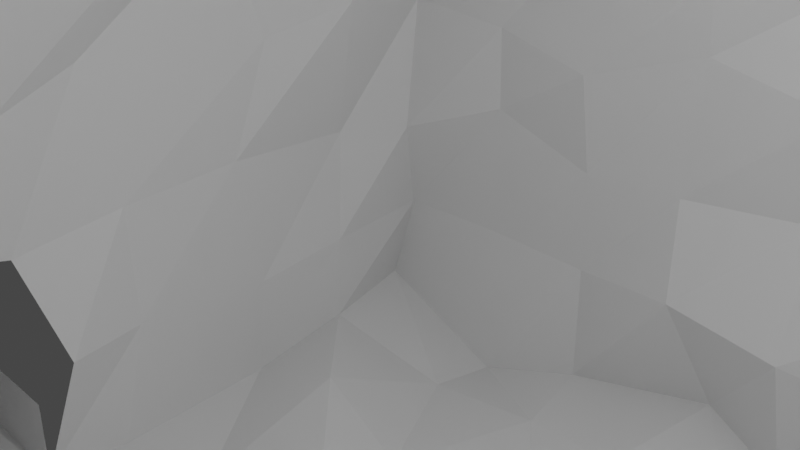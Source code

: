 # Source: NightmareRoom1.blend  (saved by Blender 3.2.14; exported with 4.5.12 LTS)
import bpy
from mathutils import Matrix  # noqa: F401  (used for matrix-valued properties, if any)

bpy.ops.wm.read_factory_settings(use_empty=True)
scene = bpy.context.scene
scene.name = 'Scene'

# ---- collections
col_collection = bpy.data.collections.new('Collection'); scene.collection.children.link(col_collection)

# ---- materials (node trees are filled in below, after node groups)
mat_material = bpy.data.materials.new('Material')
mat_material.alpha_threshold = 0.0
mat_material.use_transparent_shadow = False
mat_material.line_color = (0.0, 0.0, 0.0, 1.0)

# ---- material node trees
mat_material.use_nodes = True; mat_material.node_tree.nodes.clear()
_N = mat_material.node_tree.nodes; _L = mat_material.node_tree.links
n0 = _N.new('ShaderNodeOutputMaterial'); n0.name = 'Material Output'; n0.location = (300, 300)
n1 = _N.new('ShaderNodeBsdfPrincipled'); n1.name = 'Principled BSDF'; n1.location = (10, 300)
n1.distribution = 'GGX'
n1.subsurface_method = 'RANDOM_WALK_SKIN'
n1.inputs[2].default_value = 0.4
n1.inputs[3].default_value = 1.45
n1.inputs[27].default_value = (0.0, 0.0, 0.0, 1.0)
n1.inputs[28].default_value = 1.0
_L.new(n1.outputs[0], n0.inputs[0])
n0.is_active_output = True

# ---- world
world_world = bpy.data.worlds.new('World'); scene.world = world_world
world_world.use_nodes = True; world_world.node_tree.nodes.clear()
_N = world_world.node_tree.nodes; _L = world_world.node_tree.links
n0 = _N.new('ShaderNodeOutputWorld'); n0.name = 'World Output'; n0.location = (300, 300)
n1 = _N.new('ShaderNodeBackground'); n1.name = 'Background'; n1.location = (10, 300)
n1.inputs[0].default_value = (0.05088, 0.05088, 0.05088, 1.0)
_L.new(n1.outputs[0], n0.inputs[0])
n0.is_active_output = True
world_world.color = (0.05088, 0.05088, 0.05088)
world_world.use_sun_shadow = False
world_world.sun_shadow_jitter_overblur = 0.0

# ---- cameras
cam_camera = bpy.data.cameras.new('Camera')
cam_camera.clip_end = 100.0
cam_camera.ortho_scale = 7.314

# ---- lights
light_light = bpy.data.lights.new('Light', 'POINT')
light_light.transmission_factor = 0.0
light_light.energy = 1000.0
light_light.shadow_soft_size = 0.1
light_light.shadow_maximum_resolution = 0.006
light_light.use_absolute_resolution = True

# ---- meshes
me_cube = bpy.data.meshes.new('Cube')
me_cube.from_pydata([(10.12, 10.08, 11.09), (10.19, 9.162, -8.865), (10.47, -10.48, 10.82), (9.551, -9.411, -9.08), (-10.51, 10.4, 10.65), (-10.5, 9.742, -8.464), (-10.38, -9.892, 10.4), (-10.08, -9.931, -8.99), (-9.848, 7.334, -8.478), (-10.01, 5.146, -9.073), (-9.775, 1.612, -9.118), (-9.935, -0.02554, -9.107), (-10.01, -2.488, -9.018), (-9.89, -5.108, -8.991), (-10.15, -7.15, -9.203), (10.06, 7.027, 10.4), (10.04, 4.419, 10.6), (10.36, 2.333, 11.12), (9.571, 0.182, 11.19), (9.596, -2.945, 11.09), (10.29, -4.659, 11.12), (9.362, -7.278, 10.32), (-10.09, -7.393, 11.29), (-9.769, -5.067, 10.68), (-9.352, -3.226, 11.15), (-10.05, -0.07009, 11.12), (-9.974, 2.494, 11.06), (-10.56, 4.731, 11.48), (-10.09, 7.449, 11.26), (10.38, -7.696, -9.109), (9.996, -5.024, -8.985), (9.634, -2.955, -9.088), (10.36, 0.1244, -9.644), (10.51, 2.988, -8.685), (9.939, 4.853, -9.258), (10.11, 7.805, -8.833), (7.556, 9.901, -9.105), (4.495, 9.911, -9.201), (2.455, 9.648, -9.248), (-0.001335, 10.0, -9.0), (-1.944, 10.58, -8.507), (-4.992, 9.988, -9.0), (-7.193, 9.618, -9.697), (8.132, -9.544, 11.12), (5.604, -10.39, 11.41), (2.818, -10.08, 11.39), (-0.4915, -9.72, 10.97), (-2.862, -10.22, 11.49), (-4.994, -9.99, 11.22), (-6.866, -10.06, 11.28), (-7.156, -10.51, -8.799), (-5.114, -9.798, -8.359), (-2.117, -10.44, -9.545), (0.5909, -10.07, -9.096), (2.517, -9.134, -9.062), (4.948, -10.61, -8.42), (7.528, -10.13, -9.006), (-7.963, 10.17, 11.07), (-5.03, 10.01, 10.99), (-2.65, 9.706, 10.52), (-0.01677, 9.502, 10.69), (3.086, 10.3, 11.7), (5.525, 10.01, 10.87), (7.82, 10.04, 10.36), (8.165, 7.192, -8.804), (4.578, 7.836, -9.094), (2.546, 7.676, -9.076), (0.3145, 8.0, -9.157), (-2.351, 7.835, -8.721), (-4.549, 8.058, -9.033), (-7.114, 7.882, -9.326), (7.515, 4.469, -9.691), (5.333, 5.178, -8.957), (2.59, 4.646, -8.906), (-0.3038, 4.897, -8.727), (-2.556, 5.726, -9.016), (-5.497, 5.027, -9.01), (-7.8, 5.354, -8.288), (7.088, 2.161, -8.886), (5.085, 2.892, -8.818), (2.659, 1.812, -9.296), (0.04956, 2.478, -8.928), (-1.642, 2.884, -8.771), (-4.903, 2.549, -8.97), (-7.86, 2.195, -9.296), (6.674, -0.4161, -8.866), (5.026, 0.3016, -9.352), (3.15, -0.7492, -8.886), (0.1104, -0.2298, -8.868), (-2.134, 0.3111, -8.909), (-5.12, -0.08149, -8.937), (-7.283, 0.8472, -9.122), (7.534, -2.334, -8.932), (4.78, -2.49, -9.146), (2.523, -2.235, -9.029), (-0.0004191, -2.783, -8.911), (-2.459, -3.183, -9.104), (-5.244, -2.799, -9.1), (-7.68, -2.766, -8.574), (7.586, -4.838, -9.912), (4.757, -5.487, -8.658), (3.026, -5.403, -8.606), (-0.1717, -5.12, -8.94), (-1.959, -4.742, -9.168), (-5.241, -4.975, -9.07), (-7.468, -4.544, -9.212), (7.31, -7.854, -8.473), (4.971, -7.514, -8.971), (2.442, -7.491, -9.174), (-0.3236, -7.769, -9.374), (-1.93, -7.659, -9.249), (-4.331, -7.192, -8.792), (-7.611, -7.486, -8.933), (-7.789, 7.147, 10.45), (-4.923, 7.145, 11.16), (-2.381, 6.886, 10.67), (0.1047, 7.559, 10.94), (2.376, 7.385, 10.87), (4.45, 7.251, 11.06), (7.548, 7.456, 10.89), (-7.562, 5.139, 11.02), (-5.121, 4.758, 10.8), (-2.494, 4.985, 10.96), (-0.04954, 5.032, 11.03), (2.923, 5.008, 11.78), (5.168, 4.991, 11.31), (7.607, 5.018, 11.34), (-7.728, 2.593, 11.24), (-4.446, 2.922, 11.1), (-2.562, 2.358, 10.91), (0.7999, 1.926, 11.03), (2.11, 2.756, 10.98), (5.295, 2.884, 10.42), (6.898, 2.384, 10.66), (-7.54, 0.02561, 10.95), (-4.92, 0.008169, 11.02), (-2.374, 0.2007, 11.04), (0.08483, 0.1124, 10.78), (2.44, 0.01232, 10.94), (4.327, -0.2582, 10.97), (7.425, 0.2601, 10.58), (-7.26, -2.359, 10.9), (-4.938, -2.45, 10.94), (-2.44, -2.614, 11.12), (-0.9079, -2.334, 11.07), (2.578, -3.197, 11.01), (4.532, -3.362, 10.93), (7.512, -3.13, 11.63), (-7.378, -5.385, 10.41), (-5.244, -4.718, 10.97), (-1.788, -4.73, 11.15), (-0.06707, -5.1, 11.01), (2.535, -5.053, 11.0), (5.014, -5.01, 10.84), (7.666, -5.036, 10.86), (-8.132, -7.89, 11.34), (-4.938, -6.933, 11.37), (-2.405, -7.689, 10.94), (0.1138, -7.389, 11.04), (2.472, -7.503, 10.57), (5.419, -7.413, 11.17), (7.424, -7.102, 11.0), (9.341, 10.7, 8.229), (9.608, 9.656, 5.204), (10.75, 9.864, 3.272), (10.04, 9.823, 0.9743), (10.01, 10.12, -1.492), (10.21, 10.47, -3.658), (9.904, 10.22, -6.074), (-10.15, -9.844, -6.787), (-9.456, -10.04, -3.297), (-9.93, -10.03, -1.575), (-10.04, -9.485, 1.589), (-10.07, -9.897, 3.51), (-10.37, -9.94, 5.9), (-10.37, -9.99, 9.129), (9.942, -9.816, 8.932), (9.747, -9.769, 6.288), (9.632, -10.59, 3.279), (10.28, -10.77, 1.285), (9.144, -9.877, -1.83), (10.53, -10.19, -4.085), (9.968, -9.918, -6.513), (-10.65, 9.854, 8.296), (-9.91, 9.957, 6.054), (-9.937, 10.01, 3.624), (-9.743, 10.19, 0.759), (-10.03, 10.01, -1.507), (-9.775, 9.446, -4.33), (-10.09, 9.993, -6.471), (9.758, 7.231, 8.156), (10.07, 7.442, 5.938), (10.18, 7.293, 2.552), (9.926, 7.465, 0.9114), (9.914, 7.475, -1.405), (9.625, 7.673, -4.162), (9.864, 6.75, -5.905), (10.32, 5.283, 9.229), (9.669, 5.311, 5.899), (9.877, 4.879, 3.315), (9.385, 4.931, 0.9862), (9.374, 5.315, -1.846), (10.07, 4.948, -4.057), (10.09, 4.556, -6.136), (10.62, 2.236, 8.278), (10.09, 2.341, 6.092), (9.829, 2.774, 3.381), (10.53, 2.552, 1.058), (9.996, 2.955, -1.5), (9.662, 2.221, -4.262), (9.85, 2.429, -6.254), (10.18, 0.2311, 8.491), (10.2, -0.3895, 5.527), (10.28, 0.423, 3.403), (9.862, -0.7026, 0.9741), (9.377, 0.108, -0.9236), (10.26, 0.4369, -4.76), (10.48, -0.3045, -6.137), (9.822, -2.258, 8.806), (9.448, -2.458, 5.622), (9.853, -2.37, 3.464), (10.09, -3.344, 0.8089), (10.46, -2.806, -1.641), (10.49, -3.091, -4.368), (10.44, -1.797, -5.991), (9.932, -4.832, 8.507), (9.226, -5.43, 6.428), (10.11, -4.601, 3.43), (10.61, -4.976, 1.731), (10.05, -5.053, -1.533), (9.178, -4.553, -3.722), (10.81, -5.025, -6.822), (10.03, -7.559, 8.466), (9.978, -7.481, 6.018), (9.951, -7.412, 3.292), (9.305, -7.987, 1.483), (9.455, -7.765, -1.36), (9.74, -7.306, -3.923), (9.841, -7.363, -7.204), (-9.439, -7.722, 8.621), (-9.738, -8.046, 6.506), (-9.757, -8.015, 3.265), (-10.03, -7.518, 0.9733), (-10.18, -7.504, -1.522), (-10.2, -7.031, -4.034), (-10.13, -7.436, -6.417), (-9.89, -5.398, 8.899), (-10.06, -5.031, 6.106), (-9.932, -4.586, 3.642), (-9.969, -4.979, 0.9865), (-10.38, -5.076, -1.355), (-9.959, -4.968, -3.957), (-9.886, -4.848, -6.254), (-9.881, -2.482, 8.613), (-10.84, -3.007, 6.121), (-9.803, -2.56, 3.274), (-10.06, -2.515, 0.9263), (-10.25, -2.3, -1.72), (-10.07, -2.52, -3.82), (-9.698, -3.097, -6.734), (-9.561, 0.1022, 8.797), (-10.75, 0.2162, 6.525), (-9.429, 0.227, 2.809), (-9.373, -0.4707, 0.5668), (-10.08, -0.04575, -1.865), (-10.28, 0.07363, -4.529), (-9.523, 0.6122, -6.608), (-10.01, 2.387, 8.671), (-9.872, 2.69, 5.895), (-9.704, 3.131, 4.162), (-9.682, 3.048, 0.7615), (-10.31, 1.827, -1.22), (-10.09, 2.309, -4.134), (-9.828, 2.256, -6.583), (-9.457, 5.506, 8.942), (-9.935, 5.018, 6.214), (-10.49, 5.341, 3.524), (-10.18, 4.982, 1.068), (-10.02, 5.78, -1.549), (-10.09, 4.923, -3.968), (-10.01, 5.349, -6.905), (-10.0, 7.528, 8.493), (-9.829, 7.526, 5.417), (-10.01, 7.374, 3.742), (-9.557, 7.429, 0.7528), (-9.527, 7.648, -1.055), (-10.3, 7.905, -4.182), (-9.914, 7.482, -6.575), (-7.871, 9.28, 8.687), (-7.499, 10.0, 6.014), (-7.5, 9.961, 3.495), (-6.771, 10.18, 1.184), (-7.571, 10.06, -1.66), (-7.457, 9.989, -3.416), (-7.596, 10.06, -6.397), (-4.964, 9.975, 8.457), (-5.03, 10.69, 5.925), (-5.017, 9.818, 3.439), (-5.024, 10.25, 1.242), (-5.049, 9.61, -1.977), (-5.061, 9.994, -4.161), (-5.097, 10.12, -6.448), (-2.033, 9.913, 8.528), (-2.16, 9.268, 5.632), (-2.588, 9.789, 3.275), (-2.507, 9.621, 0.3792), (-2.614, 9.986, -1.126), (-2.9, 10.05, -3.998), (-2.573, 9.469, -5.941), (-0.7907, 10.17, 8.533), (-0.3202, 10.09, 6.206), (0.6336, 9.739, 2.982), (0.1926, 10.39, 0.8724), (-0.1131, 9.947, -1.578), (-0.288, 10.3, -3.739), (-0.1176, 9.297, -6.116), (1.937, 10.44, 7.938), (2.533, 10.06, 5.922), (2.835, 9.343, 2.926), (3.06, 9.593, 0.395), (2.53, 10.05, -1.7), (2.632, 9.875, -3.927), (2.492, 9.934, -6.551), (5.236, 9.247, 8.784), (4.967, 10.0, 6.018), (5.031, 9.288, 3.915), (4.837, 10.14, 0.8924), (5.134, 9.379, -1.274), (5.248, 10.15, -3.852), (4.831, 9.94, -6.546), (7.01, 10.17, 8.692), (8.045, 9.898, 5.843), (7.889, 10.06, 3.935), (7.509, 10.03, 1.019), (7.302, 9.722, -1.605), (8.218, 9.94, -4.495), (7.281, 10.21, -7.24), (6.65, -10.52, 8.44), (7.502, -9.997, 6.017), (7.535, -10.0, 3.465), (7.475, -10.19, 1.086), (7.517, -9.818, -1.794), (7.062, -10.34, -4.685), (7.268, -9.744, -6.63), (4.968, -9.975, 8.401), (4.612, -10.09, 6.654), (5.128, -9.885, 2.998), (5.089, -9.759, 0.6551), (5.326, -10.29, -1.651), (4.626, -10.2, -3.937), (5.207, -9.707, -6.603), (2.502, -9.997, 8.524), (2.403, -10.06, 6.041), (2.092, -9.459, 3.234), (2.345, -9.585, 0.9085), (2.692, -9.87, -1.2), (2.504, -9.558, -4.734), (2.346, -10.09, -6.455), (-0.1646, -10.13, 8.482), (-0.3666, -9.759, 5.177), (-0.05466, -10.49, 3.464), (0.7364, -9.654, 1.368), (0.4823, -9.825, -1.488), (-0.1175, -9.556, -4.596), (-0.4295, -9.552, -5.834), (-2.477, -9.993, 8.51), (-2.337, -10.22, 6.516), (-2.346, -10.42, 3.56), (-3.047, -10.11, 0.7343), (-2.434, -10.42, -2.156), (-2.602, -9.839, -3.842), (-2.547, -9.96, -6.551), (-5.008, -9.595, 8.928), (-5.185, -10.1, 5.916), (-5.046, -9.154, 3.904), (-5.026, -10.0, 1.082), (-5.214, -9.723, -1.527), (-5.458, -10.48, -4.443), (-5.124, -9.895, -6.51), (-7.603, -10.32, 8.541), (-6.992, -9.974, 5.428), (-7.546, -9.415, 3.864), (-7.482, -10.13, 0.9529), (-7.593, -10.1, -1.319), (-7.858, -9.589, -4.176), (-7.687, -9.674, -7.101), (-14.9, -0.02554, -9.107), (-14.97, -2.488, -9.018), (-9.935, -0.02554, -7.47), (-14.9, -0.02554, -7.47), (-14.9, -0.02554, -7.47), (-14.97, -2.488, -7.381), (-10.01, -2.488, -7.381), (-14.97, -2.488, -7.381)], [], [(155, 49, 6, 22), (379, 175, 6, 49), (281, 183, 4, 28), (106, 56, 3, 29), (232, 176, 2, 21), (330, 162, 0, 63), (162, 190, 15, 0), (190, 197, 16, 15), (197, 204, 17, 16), (204, 211, 18, 17), (211, 218, 19, 18), (218, 225, 20, 19), (225, 232, 21, 20), (36, 64, 35, 1), (64, 71, 34, 35), (71, 78, 33, 34), (78, 85, 32, 33), (85, 92, 31, 32), (92, 99, 30, 31), (99, 106, 29, 30), (175, 239, 22, 6), (239, 246, 23, 22), (246, 253, 24, 23), (253, 260, 25, 24), (260, 267, 26, 25), (267, 274, 27, 26), (274, 281, 28, 27), (57, 113, 28, 4), (113, 120, 27, 28), (120, 127, 26, 27), (127, 134, 25, 26), (134, 141, 24, 25), (141, 148, 23, 24), (148, 155, 22, 23), (20, 21, 161, 154), (154, 161, 160, 153), (153, 160, 159, 152), (152, 159, 158, 151), (151, 158, 157, 150), (150, 157, 156, 149), (149, 156, 155, 148), (19, 20, 154, 147), (147, 154, 153, 146), (146, 153, 152, 145), (145, 152, 151, 144), (144, 151, 150, 143), (143, 150, 149, 142), (142, 149, 148, 141), (18, 19, 147, 140), (140, 147, 146, 139), (139, 146, 145, 138), (138, 145, 144, 137), (137, 144, 143, 136), (136, 143, 142, 135), (135, 142, 141, 134), (17, 18, 140, 133), (133, 140, 139, 132), (132, 139, 138, 131), (131, 138, 137, 130), (130, 137, 136, 129), (129, 136, 135, 128), (128, 135, 134, 127), (16, 17, 133, 126), (126, 133, 132, 125), (125, 132, 131, 124), (124, 131, 130, 123), (123, 130, 129, 122), (122, 129, 128, 121), (121, 128, 127, 120), (15, 16, 126, 119), (119, 126, 125, 118), (118, 125, 124, 117), (117, 124, 123, 116), (116, 123, 122, 115), (115, 122, 121, 114), (114, 121, 120, 113), (0, 15, 119, 63), (63, 119, 118, 62), (62, 118, 117, 61), (61, 117, 116, 60), (60, 116, 115, 59), (59, 115, 114, 58), (58, 114, 113, 57), (13, 14, 112, 105), (105, 112, 111, 104), (104, 111, 110, 103), (103, 110, 109, 102), (102, 109, 108, 101), (101, 108, 107, 100), (100, 107, 106, 99), (12, 13, 105, 98), (98, 105, 104, 97), (97, 104, 103, 96), (96, 103, 102, 95), (95, 102, 101, 94), (94, 101, 100, 93), (93, 100, 99, 92), (11, 12, 98, 91), (91, 98, 97, 90), (90, 97, 96, 89), (89, 96, 95, 88), (88, 95, 94, 87), (87, 94, 93, 86), (86, 93, 92, 85), (10, 11, 91, 84), (84, 91, 90, 83), (83, 90, 89, 82), (82, 89, 88, 81), (81, 88, 87, 80), (80, 87, 86, 79), (79, 86, 85, 78), (9, 10, 84, 77), (77, 84, 83, 76), (76, 83, 82, 75), (75, 82, 81, 74), (74, 81, 80, 73), (73, 80, 79, 72), (72, 79, 78, 71), (8, 9, 77, 70), (70, 77, 76, 69), (69, 76, 75, 68), (68, 75, 74, 67), (67, 74, 73, 66), (66, 73, 72, 65), (65, 72, 71, 64), (5, 8, 70, 42), (42, 70, 69, 41), (41, 69, 68, 40), (40, 68, 67, 39), (39, 67, 66, 38), (38, 66, 65, 37), (37, 65, 64, 36), (183, 288, 57, 4), (288, 295, 58, 57), (295, 302, 59, 58), (302, 309, 60, 59), (309, 316, 61, 60), (316, 323, 62, 61), (323, 330, 63, 62), (14, 7, 50, 112), (112, 50, 51, 111), (111, 51, 52, 110), (110, 52, 53, 109), (109, 53, 54, 108), (108, 54, 55, 107), (107, 55, 56, 106), (176, 337, 43, 2), (337, 344, 44, 43), (344, 351, 45, 44), (351, 358, 46, 45), (358, 365, 47, 46), (365, 372, 48, 47), (372, 379, 49, 48), (21, 2, 43, 161), (161, 43, 44, 160), (160, 44, 45, 159), (159, 45, 46, 158), (158, 46, 47, 157), (157, 47, 48, 156), (156, 48, 49, 155), (51, 50, 385, 378), (378, 385, 384, 377), (377, 384, 383, 376), (376, 383, 382, 375), (375, 382, 381, 374), (374, 381, 380, 373), (373, 380, 379, 372), (52, 51, 378, 371), (371, 378, 377, 370), (370, 377, 376, 369), (369, 376, 375, 368), (368, 375, 374, 367), (367, 374, 373, 366), (366, 373, 372, 365), (53, 52, 371, 364), (364, 371, 370, 363), (363, 370, 369, 362), (362, 369, 368, 361), (361, 368, 367, 360), (360, 367, 366, 359), (359, 366, 365, 358), (54, 53, 364, 357), (357, 364, 363, 356), (356, 363, 362, 355), (355, 362, 361, 354), (354, 361, 360, 353), (353, 360, 359, 352), (352, 359, 358, 351), (55, 54, 357, 350), (350, 357, 356, 349), (349, 356, 355, 348), (348, 355, 354, 347), (347, 354, 353, 346), (346, 353, 352, 345), (345, 352, 351, 344), (56, 55, 350, 343), (343, 350, 349, 342), (342, 349, 348, 341), (341, 348, 347, 340), (340, 347, 346, 339), (339, 346, 345, 338), (338, 345, 344, 337), (3, 56, 343, 182), (182, 343, 342, 181), (181, 342, 341, 180), (180, 341, 340, 179), (179, 340, 339, 178), (178, 339, 338, 177), (177, 338, 337, 176), (37, 36, 336, 329), (329, 336, 335, 328), (328, 335, 334, 327), (327, 334, 333, 326), (326, 333, 332, 325), (325, 332, 331, 324), (324, 331, 330, 323), (38, 37, 329, 322), (322, 329, 328, 321), (321, 328, 327, 320), (320, 327, 326, 319), (319, 326, 325, 318), (318, 325, 324, 317), (317, 324, 323, 316), (39, 38, 322, 315), (315, 322, 321, 314), (314, 321, 320, 313), (313, 320, 319, 312), (312, 319, 318, 311), (311, 318, 317, 310), (310, 317, 316, 309), (40, 39, 315, 308), (308, 315, 314, 307), (307, 314, 313, 306), (306, 313, 312, 305), (305, 312, 311, 304), (304, 311, 310, 303), (303, 310, 309, 302), (41, 40, 308, 301), (301, 308, 307, 300), (300, 307, 306, 299), (299, 306, 305, 298), (298, 305, 304, 297), (297, 304, 303, 296), (296, 303, 302, 295), (42, 41, 301, 294), (294, 301, 300, 293), (293, 300, 299, 292), (292, 299, 298, 291), (291, 298, 297, 290), (290, 297, 296, 289), (289, 296, 295, 288), (5, 42, 294, 189), (189, 294, 293, 188), (188, 293, 292, 187), (187, 292, 291, 186), (186, 291, 290, 185), (185, 290, 289, 184), (184, 289, 288, 183), (9, 8, 287, 280), (280, 287, 286, 279), (279, 286, 285, 278), (278, 285, 284, 277), (277, 284, 283, 276), (276, 283, 282, 275), (275, 282, 281, 274), (10, 9, 280, 273), (273, 280, 279, 272), (272, 279, 278, 271), (271, 278, 277, 270), (270, 277, 276, 269), (269, 276, 275, 268), (268, 275, 274, 267), (11, 10, 273, 266), (266, 273, 272, 265), (265, 272, 271, 264), (264, 271, 270, 263), (263, 270, 269, 262), (262, 269, 268, 261), (261, 268, 267, 260), (386, 389, 388, 11), (12, 11, 386, 387), (258, 265, 264, 257), (257, 264, 263, 256), (256, 263, 262, 255), (255, 262, 261, 254), (254, 261, 260, 253), (13, 12, 259, 252), (252, 259, 258, 251), (251, 258, 257, 250), (250, 257, 256, 249), (249, 256, 255, 248), (248, 255, 254, 247), (247, 254, 253, 246), (14, 13, 252, 245), (245, 252, 251, 244), (244, 251, 250, 243), (243, 250, 249, 242), (242, 249, 248, 241), (241, 248, 247, 240), (240, 247, 246, 239), (7, 14, 245, 169), (169, 245, 244, 170), (170, 244, 243, 171), (171, 243, 242, 172), (172, 242, 241, 173), (173, 241, 240, 174), (174, 240, 239, 175), (30, 29, 238, 231), (231, 238, 237, 230), (230, 237, 236, 229), (229, 236, 235, 228), (228, 235, 234, 227), (227, 234, 233, 226), (226, 233, 232, 225), (31, 30, 231, 224), (224, 231, 230, 223), (223, 230, 229, 222), (222, 229, 228, 221), (221, 228, 227, 220), (220, 227, 226, 219), (219, 226, 225, 218), (32, 31, 224, 217), (217, 224, 223, 216), (216, 223, 222, 215), (215, 222, 221, 214), (214, 221, 220, 213), (213, 220, 219, 212), (212, 219, 218, 211), (33, 32, 217, 210), (210, 217, 216, 209), (209, 216, 215, 208), (208, 215, 214, 207), (207, 214, 213, 206), (206, 213, 212, 205), (205, 212, 211, 204), (34, 33, 210, 203), (203, 210, 209, 202), (202, 209, 208, 201), (201, 208, 207, 200), (200, 207, 206, 199), (199, 206, 205, 198), (198, 205, 204, 197), (35, 34, 203, 196), (196, 203, 202, 195), (195, 202, 201, 194), (194, 201, 200, 193), (193, 200, 199, 192), (192, 199, 198, 191), (191, 198, 197, 190), (1, 35, 196, 168), (168, 196, 195, 167), (167, 195, 194, 166), (166, 194, 193, 165), (165, 193, 192, 164), (164, 192, 191, 163), (163, 191, 190, 162), (36, 1, 168, 336), (336, 168, 167, 335), (335, 167, 166, 334), (334, 166, 165, 333), (333, 165, 164, 332), (332, 164, 163, 331), (331, 163, 162, 330), (29, 3, 182, 238), (238, 182, 181, 237), (237, 181, 180, 236), (236, 180, 179, 235), (235, 179, 178, 234), (234, 178, 177, 233), (233, 177, 176, 232), (8, 5, 189, 287), (287, 189, 188, 286), (286, 188, 187, 285), (285, 187, 186, 284), (284, 186, 185, 283), (283, 185, 184, 282), (282, 184, 183, 281), (50, 7, 169, 385), (385, 169, 170, 384), (384, 170, 171, 383), (383, 171, 172, 382), (382, 172, 173, 381), (381, 173, 174, 380), (380, 174, 175, 379), (387, 391, 390, 386), (12, 392, 393, 387)])
_uv = me_cube.uv_layers.new(name='UVMap')
_uv.uv.foreach_set('vector', [0.8438, 0.7188, 0.8438, 0.75, 0.875, 0.75, 0.875, 0.7188, 0.5938, 0.9688, 0.5938, 1.0, 0.625, 1.0, 0.625, 0.9688, 0.5938, 0.2188, 0.5938, 0.25, 0.625, 0.25, 0.625, 0.2188, 0.3438, 0.7188, 0.3438, 0.75, 0.375, 0.75, 0.375, 0.7188, 0.5938, 0.7188, 0.5938, 0.75, 0.625, 0.75, 0.625, 0.7188, 0.5938, 0.4688, 0.5938, 0.5, 0.625, 0.5, 0.625, 0.4688, 0.5938, 0.5, 0.5938, 0.5312, 0.625, 0.5312, 0.625, 0.5, 0.5938, 0.5312, 0.5938, 0.5625, 0.625, 0.5625, 0.625, 0.5312, 0.5938, 0.5625, 0.5938, 0.5938, 0.625, 0.5938, 0.625, 0.5625, 0.5938, 0.5938, 0.5938, 0.625, 0.625, 0.625, 0.625, 0.5938, 0.5938, 0.625, 0.5938, 0.6562, 0.625, 0.6562, 0.625, 0.625, 0.5938, 0.6562, 0.5938, 0.6875, 0.625, 0.6875, 0.625, 0.6562, 0.5938, 0.6875, 0.5938, 0.7188, 0.625, 0.7188, 0.625, 0.6875, 0.3438, 0.5, 0.3438, 0.5312, 0.375, 0.5312, 0.375, 0.5, 0.3438, 0.5312, 0.3438, 0.5625, 0.375, 0.5625, 0.375, 0.5312, 0.3438, 0.5625, 0.3438, 0.5938, 0.375, 0.5938, 0.375, 0.5625, 0.3438, 0.5938, 0.3438, 0.625, 0.375, 0.625, 0.375, 0.5938, 0.3438, 0.625, 0.3438, 0.6562, 0.375, 0.6562, 0.375, 0.625, 0.3438, 0.6562, 0.3438, 0.6875, 0.375, 0.6875, 0.375, 0.6562, 0.3438, 0.6875, 0.3438, 0.7188, 0.375, 0.7188, 0.375, 0.6875, 0.5938, 0.0, 0.5938, 0.03125, 0.625, 0.03125, 0.625, 0.0, 0.5938, 0.03125, 0.5938, 0.0625, 0.625, 0.0625, 0.625, 0.03125, 0.5938, 0.0625, 0.5938, 0.09375, 0.625, 0.09375, 0.625, 0.0625, 0.5938, 0.09375, 0.5938, 0.125, 0.625, 0.125, 0.625, 0.09375, 0.5938, 0.125, 0.5938, 0.1562, 0.625, 0.1562, 0.625, 0.125, 0.5938, 0.1562, 0.5938, 0.1875, 0.625, 0.1875, 0.625, 0.1562, 0.5938, 0.1875, 0.5938, 0.2188, 0.625, 0.2188, 0.625, 0.1875, 0.8438, 0.5, 0.8438, 0.5312, 0.875, 0.5312, 0.875, 0.5, 0.8438, 0.5312, 0.8438, 0.5625, 0.875, 0.5625, 0.875, 0.5312, 0.8438, 0.5625, 0.8438, 0.5938, 0.875, 0.5938, 0.875, 0.5625, 0.8438, 0.5938, 0.8438, 0.625, 0.875, 0.625, 0.875, 0.5938, 0.8438, 0.625, 0.8438, 0.6562, 0.875, 0.6562, 0.875, 0.625, 0.8438, 0.6562, 0.8438, 0.6875, 0.875, 0.6875, 0.875, 0.6562, 0.8438, 0.6875, 0.8438, 0.7188, 0.875, 0.7188, 0.875, 0.6875, 0.625, 0.6875, 0.625, 0.7188, 0.6562, 0.7188, 0.6562, 0.6875, 0.6562, 0.6875, 0.6562, 0.7188, 0.6875, 0.7188, 0.6875, 0.6875, 0.6875, 0.6875, 0.6875, 0.7188, 0.7188, 0.7188, 0.7188, 0.6875, 0.7188, 0.6875, 0.7188, 0.7188, 0.75, 0.7188, 0.75, 0.6875, 0.75, 0.6875, 0.75, 0.7188, 0.7812, 0.7188, 0.7812, 0.6875, 0.7812, 0.6875, 0.7812, 0.7188, 0.8125, 0.7188, 0.8125, 0.6875, 0.8125, 0.6875, 0.8125, 0.7188, 0.8438, 0.7188, 0.8438, 0.6875, 0.625, 0.6562, 0.625, 0.6875, 0.6562, 0.6875, 0.6562, 0.6562, 0.6562, 0.6562, 0.6562, 0.6875, 0.6875, 0.6875, 0.6875, 0.6562, 0.6875, 0.6562, 0.6875, 0.6875, 0.7188, 0.6875, 0.7188, 0.6563, 0.7188, 0.6563, 0.7188, 0.6875, 0.75, 0.6875, 0.75, 0.6563, 0.75, 0.6563, 0.75, 0.6875, 0.7812, 0.6875, 0.7812, 0.6562, 0.7812, 0.6562, 0.7812, 0.6875, 0.8125, 0.6875, 0.8125, 0.6562, 0.8125, 0.6562, 0.8125, 0.6875, 0.8438, 0.6875, 0.8438, 0.6562, 0.625, 0.625, 0.625, 0.6562, 0.6562, 0.6562, 0.6562, 0.625, 0.6562, 0.625, 0.6562, 0.6562, 0.6875, 0.6562, 0.6875, 0.625, 0.6875, 0.625, 0.6875, 0.6562, 0.7188, 0.6563, 0.7188, 0.625, 0.7188, 0.625, 0.7188, 0.6563, 0.75, 0.6563, 0.75, 0.625, 0.75, 0.625, 0.75, 0.6563, 0.7812, 0.6562, 0.7812, 0.625, 0.7812, 0.625, 0.7812, 0.6562, 0.8125, 0.6562, 0.8125, 0.625, 0.8125, 0.625, 0.8125, 0.6562, 0.8438, 0.6562, 0.8438, 0.625, 0.625, 0.5938, 0.625, 0.625, 0.6562, 0.625, 0.6562, 0.5938, 0.6562, 0.5938, 0.6562, 0.625, 0.6875, 0.625, 0.6875, 0.5938, 0.6875, 0.5938, 0.6875, 0.625, 0.7188, 0.625, 0.7188, 0.5938, 0.7188, 0.5938, 0.7188, 0.625, 0.75, 0.625, 0.75, 0.5938, 0.75, 0.5938, 0.75, 0.625, 0.7812, 0.625, 0.7812, 0.5938, 0.7812, 0.5938, 0.7812, 0.625, 0.8125, 0.625, 0.8125, 0.5938, 0.8125, 0.5938, 0.8125, 0.625, 0.8438, 0.625, 0.8438, 0.5938, 0.625, 0.5625, 0.625, 0.5938, 0.6562, 0.5938, 0.6562, 0.5625, 0.6562, 0.5625, 0.6562, 0.5938, 0.6875, 0.5938, 0.6875, 0.5625, 0.6875, 0.5625, 0.6875, 0.5938, 0.7188, 0.5938, 0.7188, 0.5625, 0.7188, 0.5625, 0.7188, 0.5938, 0.75, 0.5938, 0.75, 0.5625, 0.75, 0.5625, 0.75, 0.5938, 0.7812, 0.5938, 0.7812, 0.5625, 0.7812, 0.5625, 0.7812, 0.5938, 0.8125, 0.5938, 0.8125, 0.5625, 0.8125, 0.5625, 0.8125, 0.5938, 0.8438, 0.5938, 0.8438, 0.5625, 0.625, 0.5312, 0.625, 0.5625, 0.6562, 0.5625, 0.6562, 0.5312, 0.6562, 0.5312, 0.6562, 0.5625, 0.6875, 0.5625, 0.6875, 0.5312, 0.6875, 0.5312, 0.6875, 0.5625, 0.7188, 0.5625, 0.7188, 0.5312, 0.7188, 0.5312, 0.7188, 0.5625, 0.75, 0.5625, 0.75, 0.5312, 0.75, 0.5312, 0.75, 0.5625, 0.7812, 0.5625, 0.7812, 0.5312, 0.7812, 0.5312, 0.7812, 0.5625, 0.8125, 0.5625, 0.8125, 0.5312, 0.8125, 0.5312, 0.8125, 0.5625, 0.8438, 0.5625, 0.8438, 0.5312, 0.625, 0.5, 0.625, 0.5312, 0.6562, 0.5312, 0.6562, 0.5, 0.6562, 0.5, 0.6562, 0.5312, 0.6875, 0.5312, 0.6875, 0.5, 0.6875, 0.5, 0.6875, 0.5312, 0.7188, 0.5312, 0.7188, 0.5, 0.7188, 0.5, 0.7188, 0.5312, 0.75, 0.5312, 0.75, 0.5, 0.75, 0.5, 0.75, 0.5312, 0.7812, 0.5312, 0.7812, 0.5, 0.7812, 0.5, 0.7812, 0.5312, 0.8125, 0.5312, 0.8125, 0.5, 0.8125, 0.5, 0.8125, 0.5312, 0.8438, 0.5312, 0.8438, 0.5, 0.125, 0.6875, 0.125, 0.7188, 0.1562, 0.7188, 0.1562, 0.6875, 0.1562, 0.6875, 0.1562, 0.7188, 0.1875, 0.7188, 0.1875, 0.6875, 0.1875, 0.6875, 0.1875, 0.7188, 0.2188, 0.7188, 0.2188, 0.6875, 0.2188, 0.6875, 0.2188, 0.7188, 0.25, 0.7188, 0.25, 0.6875, 0.25, 0.6875, 0.25, 0.7188, 0.2812, 0.7188, 0.2812, 0.6875, 0.2812, 0.6875, 0.2812, 0.7188, 0.3125, 0.7188, 0.3125, 0.6875, 0.3125, 0.6875, 0.3125, 0.7188, 0.3438, 0.7188, 0.3438, 0.6875, 0.125, 0.6562, 0.125, 0.6875, 0.1562, 0.6875, 0.1562, 0.6562, 0.1562, 0.6562, 0.1562, 0.6875, 0.1875, 0.6875, 0.1875, 0.6562, 0.1875, 0.6562, 0.1875, 0.6875, 0.2188, 0.6875, 0.2188, 0.6563, 0.2188, 0.6563, 0.2188, 0.6875, 0.25, 0.6875, 0.25, 0.6563, 0.25, 0.6563, 0.25, 0.6875, 0.2812, 0.6875, 0.2812, 0.6562, 0.2812, 0.6562, 0.2812, 0.6875, 0.3125, 0.6875, 0.3125, 0.6562, 0.3125, 0.6562, 0.3125, 0.6875, 0.3438, 0.6875, 0.3438, 0.6562, 0.125, 0.625, 0.125, 0.6562, 0.1562, 0.6562, 0.1562, 0.625, 0.1562, 0.625, 0.1562, 0.6562, 0.1875, 0.6562, 0.1875, 0.625, 0.1875, 0.625, 0.1875, 0.6562, 0.2188, 0.6563, 0.2188, 0.625, 0.2188, 0.625, 0.2188, 0.6563, 0.25, 0.6563, 0.25, 0.625, 0.25, 0.625, 0.25, 0.6563, 0.2812, 0.6562, 0.2812, 0.625, 0.2812, 0.625, 0.2812, 0.6562, 0.3125, 0.6562, 0.3125, 0.625, 0.3125, 0.625, 0.3125, 0.6562, 0.3438, 0.6562, 0.3438, 0.625, 0.125, 0.5938, 0.125, 0.625, 0.1562, 0.625, 0.1562, 0.5938, 0.1562, 0.5938, 0.1562, 0.625, 0.1875, 0.625, 0.1875, 0.5938, 0.1875, 0.5938, 0.1875, 0.625, 0.2188, 0.625, 0.2188, 0.5938, 0.2188, 0.5938, 0.2188, 0.625, 0.25, 0.625, 0.25, 0.5938, 0.25, 0.5938, 0.25, 0.625, 0.2812, 0.625, 0.2812, 0.5938, 0.2812, 0.5938, 0.2812, 0.625, 0.3125, 0.625, 0.3125, 0.5938, 0.3125, 0.5938, 0.3125, 0.625, 0.3438, 0.625, 0.3438, 0.5938, 0.125, 0.5625, 0.125, 0.5938, 0.1562, 0.5938, 0.1562, 0.5625, 0.1562, 0.5625, 0.1562, 0.5938, 0.1875, 0.5938, 0.1875, 0.5625, 0.1875, 0.5625, 0.1875, 0.5938, 0.2188, 0.5938, 0.2188, 0.5625, 0.2188, 0.5625, 0.2188, 0.5938, 0.25, 0.5938, 0.25, 0.5625, 0.25, 0.5625, 0.25, 0.5938, 0.2812, 0.5938, 0.2812, 0.5625, 0.2812, 0.5625, 0.2812, 0.5938, 0.3125, 0.5938, 0.3125, 0.5625, 0.3125, 0.5625, 0.3125, 0.5938, 0.3438, 0.5938, 0.3438, 0.5625, 0.125, 0.5312, 0.125, 0.5625, 0.1562, 0.5625, 0.1562, 0.5312, 0.1562, 0.5312, 0.1562, 0.5625, 0.1875, 0.5625, 0.1875, 0.5312, 0.1875, 0.5312, 0.1875, 0.5625, 0.2188, 0.5625, 0.2188, 0.5312, 0.2188, 0.5312, 0.2188, 0.5625, 0.25, 0.5625, 0.25, 0.5312, 0.25, 0.5312, 0.25, 0.5625, 0.2812, 0.5625, 0.2812, 0.5312, 0.2812, 0.5312, 0.2812, 0.5625, 0.3125, 0.5625, 0.3125, 0.5312, 0.3125, 0.5312, 0.3125, 0.5625, 0.3438, 0.5625, 0.3438, 0.5312, 0.125, 0.5, 0.125, 0.5312, 0.1562, 0.5312, 0.1562, 0.5, 0.1562, 0.5, 0.1562, 0.5312, 0.1875, 0.5312, 0.1875, 0.5, 0.1875, 0.5, 0.1875, 0.5312, 0.2188, 0.5312, 0.2188, 0.5, 0.2188, 0.5, 0.2188, 0.5312, 0.25, 0.5312, 0.25, 0.5, 0.25, 0.5, 0.25, 0.5312, 0.2812, 0.5312, 0.2812, 0.5, 0.2812, 0.5, 0.2812, 0.5312, 0.3125, 0.5312, 0.3125, 0.5, 0.3125, 0.5, 0.3125, 0.5312, 0.3438, 0.5312, 0.3438, 0.5, 0.5938, 0.25, 0.5938, 0.2812, 0.625, 0.2812, 0.625, 0.25, 0.5938, 0.2812, 0.5938, 0.3125, 0.625, 0.3125, 0.625, 0.2812, 0.5938, 0.3125, 0.5938, 0.3438, 0.625, 0.3438, 0.625, 0.3125, 0.5938, 0.3438, 0.5938, 0.375, 0.625, 0.375, 0.625, 0.3438, 0.5938, 0.375, 0.5938, 0.4062, 0.625, 0.4062, 0.625, 0.375, 0.5938, 0.4062, 0.5938, 0.4375, 0.625, 0.4375, 0.625, 0.4062, 0.5938, 0.4375, 0.5938, 0.4688, 0.625, 0.4688, 0.625, 0.4375, 0.125, 0.7188, 0.125, 0.75, 0.1562, 0.75, 0.1562, 0.7188, 0.1562, 0.7188, 0.1562, 0.75, 0.1875, 0.75, 0.1875, 0.7188, 0.1875, 0.7188, 0.1875, 0.75, 0.2188, 0.75, 0.2188, 0.7188, 0.2188, 0.7188, 0.2188, 0.75, 0.25, 0.75, 0.25, 0.7188, 0.25, 0.7188, 0.25, 0.75, 0.2812, 0.75, 0.2812, 0.7188, 0.2812, 0.7188, 0.2812, 0.75, 0.3125, 0.75, 0.3125, 0.7188, 0.3125, 0.7188, 0.3125, 0.75, 0.3438, 0.75, 0.3438, 0.7188, 0.5938, 0.75, 0.5938, 0.7812, 0.625, 0.7812, 0.625, 0.75, 0.5938, 0.7812, 0.5938, 0.8125, 0.625, 0.8125, 0.625, 0.7812, 0.5938, 0.8125, 0.5938, 0.8438, 0.625, 0.8438, 0.625, 0.8125, 0.5938, 0.8438, 0.5938, 0.875, 0.625, 0.875, 0.625, 0.8438, 0.5938, 0.875, 0.5938, 0.9062, 0.625, 0.9062, 0.625, 0.875, 0.5938, 0.9062, 0.5938, 0.9375, 0.625, 0.9375, 0.625, 0.9062, 0.5938, 0.9375, 0.5938, 0.9688, 0.625, 0.9688, 0.625, 0.9375, 0.625, 0.7188, 0.625, 0.75, 0.6562, 0.75, 0.6562, 0.7188, 0.6562, 0.7188, 0.6562, 0.75, 0.6875, 0.75, 0.6875, 0.7188, 0.6875, 0.7188, 0.6875, 0.75, 0.7188, 0.75, 0.7188, 0.7188, 0.7188, 0.7188, 0.7188, 0.75, 0.75, 0.75, 0.75, 0.7188, 0.75, 0.7188, 0.75, 0.75, 0.7812, 0.75, 0.7812, 0.7188, 0.7812, 0.7188, 0.7812, 0.75, 0.8125, 0.75, 0.8125, 0.7188, 0.8125, 0.7188, 0.8125, 0.75, 0.8438, 0.75, 0.8438, 0.7188, 0.375, 0.9375, 0.375, 0.9688, 0.4062, 0.9688, 0.4062, 0.9375, 0.4062, 0.9375, 0.4062, 0.9688, 0.4375, 0.9688, 0.4375, 0.9375, 0.4375, 0.9375, 0.4375, 0.9688, 0.4688, 0.9688, 0.4688, 0.9375, 0.4688, 0.9375, 0.4688, 0.9688, 0.5, 0.9688, 0.5, 0.9375, 0.5, 0.9375, 0.5, 0.9688, 0.5312, 0.9688, 0.5312, 0.9375, 0.5312, 0.9375, 0.5312, 0.9688, 0.5625, 0.9688, 0.5625, 0.9375, 0.5625, 0.9375, 0.5625, 0.9688, 0.5938, 0.9688, 0.5938, 0.9375, 0.375, 0.9062, 0.375, 0.9375, 0.4062, 0.9375, 0.4062, 0.9062, 0.4062, 0.9062, 0.4062, 0.9375, 0.4375, 0.9375, 0.4375, 0.9062, 0.4375, 0.9062, 0.4375, 0.9375, 0.4688, 0.9375, 0.4688, 0.9062, 0.4688, 0.9062, 0.4688, 0.9375, 0.5, 0.9375, 0.5, 0.9062, 0.5, 0.9062, 0.5, 0.9375, 0.5312, 0.9375, 0.5312, 0.9062, 0.5312, 0.9062, 0.5312, 0.9375, 0.5625, 0.9375, 0.5625, 0.9062, 0.5625, 0.9062, 0.5625, 0.9375, 0.5938, 0.9375, 0.5938, 0.9062, 0.375, 0.875, 0.375, 0.9062, 0.4062, 0.9062, 0.4062, 0.875, 0.4062, 0.875, 0.4062, 0.9062, 0.4375, 0.9062, 0.4375, 0.875, 0.4375, 0.875, 0.4375, 0.9062, 0.4688, 0.9062, 0.4688, 0.875, 0.4688, 0.875, 0.4688, 0.9062, 0.5, 0.9062, 0.5, 0.875, 0.5, 0.875, 0.5, 0.9062, 0.5312, 0.9062, 0.5312, 0.875, 0.5312, 0.875, 0.5312, 0.9062, 0.5625, 0.9062, 0.5625, 0.875, 0.5625, 0.875, 0.5625, 0.9062, 0.5938, 0.9062, 0.5938, 0.875, 0.375, 0.8438, 0.375, 0.875, 0.4062, 0.875, 0.4062, 0.8438, 0.4062, 0.8438, 0.4062, 0.875, 0.4375, 0.875, 0.4375, 0.8437, 0.4375, 0.8437, 0.4375, 0.875, 0.4688, 0.875, 0.4688, 0.8438, 0.4688, 0.8438, 0.4688, 0.875, 0.5, 0.875, 0.5, 0.8438, 0.5, 0.8438, 0.5, 0.875, 0.5312, 0.875, 0.5312, 0.8438, 0.5312, 0.8438, 0.5312, 0.875, 0.5625, 0.875, 0.5625, 0.8438, 0.5625, 0.8438, 0.5625, 0.875, 0.5938, 0.875, 0.5938, 0.8438, 0.375, 0.8125, 0.375, 0.8438, 0.4062, 0.8438, 0.4062, 0.8125, 0.4062, 0.8125, 0.4062, 0.8438, 0.4375, 0.8437, 0.4375, 0.8125, 0.4375, 0.8125, 0.4375, 0.8437, 0.4688, 0.8438, 0.4688, 0.8125, 0.4688, 0.8125, 0.4688, 0.8438, 0.5, 0.8438, 0.5, 0.8125, 0.5, 0.8125, 0.5, 0.8438, 0.5312, 0.8438, 0.5312, 0.8125, 0.5312, 0.8125, 0.5312, 0.8438, 0.5625, 0.8438, 0.5625, 0.8125, 0.5625, 0.8125, 0.5625, 0.8438, 0.5938, 0.8438, 0.5938, 0.8125, 0.375, 0.7812, 0.375, 0.8125, 0.4062, 0.8125, 0.4062, 0.7812, 0.4062, 0.7812, 0.4062, 0.8125, 0.4375, 0.8125, 0.4375, 0.7812, 0.4375, 0.7812, 0.4375, 0.8125, 0.4688, 0.8125, 0.4688, 0.7812, 0.4688, 0.7812, 0.4688, 0.8125, 0.5, 0.8125, 0.5, 0.7812, 0.5, 0.7812, 0.5, 0.8125, 0.5312, 0.8125, 0.5312, 0.7812, 0.5312, 0.7812, 0.5312, 0.8125, 0.5625, 0.8125, 0.5625, 0.7812, 0.5625, 0.7812, 0.5625, 0.8125, 0.5938, 0.8125, 0.5938, 0.7812, 0.375, 0.75, 0.375, 0.7812, 0.4062, 0.7812, 0.4062, 0.75, 0.4062, 0.75, 0.4062, 0.7812, 0.4375, 0.7812, 0.4375, 0.75, 0.4375, 0.75, 0.4375, 0.7812, 0.4688, 0.7812, 0.4688, 0.75, 0.4688, 0.75, 0.4688, 0.7812, 0.5, 0.7812, 0.5, 0.75, 0.5, 0.75, 0.5, 0.7812, 0.5312, 0.7812, 0.5312, 0.75, 0.5312, 0.75, 0.5312, 0.7812, 0.5625, 0.7812, 0.5625, 0.75, 0.5625, 0.75, 0.5625, 0.7812, 0.5938, 0.7812, 0.5938, 0.75, 0.375, 0.4375, 0.375, 0.4688, 0.4062, 0.4688, 0.4062, 0.4375, 0.4062, 0.4375, 0.4062, 0.4688, 0.4375, 0.4688, 0.4375, 0.4375, 0.4375, 0.4375, 0.4375, 0.4688, 0.4688, 0.4688, 0.4688, 0.4375, 0.4688, 0.4375, 0.4688, 0.4688, 0.5, 0.4688, 0.5, 0.4375, 0.5, 0.4375, 0.5, 0.4688, 0.5312, 0.4688, 0.5312, 0.4375, 0.5312, 0.4375, 0.5312, 0.4688, 0.5625, 0.4688, 0.5625, 0.4375, 0.5625, 0.4375, 0.5625, 0.4688, 0.5938, 0.4688, 0.5938, 0.4375, 0.375, 0.4062, 0.375, 0.4375, 0.4062, 0.4375, 0.4062, 0.4062, 0.4062, 0.4062, 0.4062, 0.4375, 0.4375, 0.4375, 0.4375, 0.4062, 0.4375, 0.4062, 0.4375, 0.4375, 0.4688, 0.4375, 0.4688, 0.4063, 0.4688, 0.4063, 0.4688, 0.4375, 0.5, 0.4375, 0.5, 0.4063, 0.5, 0.4063, 0.5, 0.4375, 0.5312, 0.4375, 0.5312, 0.4062, 0.5312, 0.4062, 0.5312, 0.4375, 0.5625, 0.4375, 0.5625, 0.4062, 0.5625, 0.4062, 0.5625, 0.4375, 0.5938, 0.4375, 0.5938, 0.4062, 0.375, 0.375, 0.375, 0.4062, 0.4062, 0.4062, 0.4062, 0.375, 0.4062, 0.375, 0.4062, 0.4062, 0.4375, 0.4062, 0.4375, 0.375, 0.4375, 0.375, 0.4375, 0.4062, 0.4688, 0.4063, 0.4688, 0.375, 0.4688, 0.375, 0.4688, 0.4063, 0.5, 0.4063, 0.5, 0.375, 0.5, 0.375, 0.5, 0.4063, 0.5312, 0.4062, 0.5312, 0.375, 0.5312, 0.375, 0.5312, 0.4062, 0.5625, 0.4062, 0.5625, 0.375, 0.5625, 0.375, 0.5625, 0.4062, 0.5938, 0.4062, 0.5938, 0.375, 0.375, 0.3438, 0.375, 0.375, 0.4062, 0.375, 0.4062, 0.3438, 0.4062, 0.3438, 0.4062, 0.375, 0.4375, 0.375, 0.4375, 0.3438, 0.4375, 0.3438, 0.4375, 0.375, 0.4688, 0.375, 0.4688, 0.3438, 0.4688, 0.3438, 0.4688, 0.375, 0.5, 0.375, 0.5, 0.3438, 0.5, 0.3438, 0.5, 0.375, 0.5312, 0.375, 0.5312, 0.3438, 0.5312, 0.3438, 0.5312, 0.375, 0.5625, 0.375, 0.5625, 0.3438, 0.5625, 0.3438, 0.5625, 0.375, 0.5938, 0.375, 0.5938, 0.3438, 0.375, 0.3125, 0.375, 0.3438, 0.4062, 0.3438, 0.4062, 0.3125, 0.4062, 0.3125, 0.4062, 0.3438, 0.4375, 0.3438, 0.4375, 0.3125, 0.4375, 0.3125, 0.4375, 0.3438, 0.4688, 0.3438, 0.4688, 0.3125, 0.4688, 0.3125, 0.4688, 0.3438, 0.5, 0.3438, 0.5, 0.3125, 0.5, 0.3125, 0.5, 0.3438, 0.5312, 0.3438, 0.5312, 0.3125, 0.5312, 0.3125, 0.5312, 0.3438, 0.5625, 0.3438, 0.5625, 0.3125, 0.5625, 0.3125, 0.5625, 0.3438, 0.5938, 0.3438, 0.5938, 0.3125, 0.375, 0.2812, 0.375, 0.3125, 0.4062, 0.3125, 0.4062, 0.2812, 0.4062, 0.2812, 0.4062, 0.3125, 0.4375, 0.3125, 0.4375, 0.2812, 0.4375, 0.2812, 0.4375, 0.3125, 0.4688, 0.3125, 0.4688, 0.2812, 0.4688, 0.2812, 0.4688, 0.3125, 0.5, 0.3125, 0.5, 0.2812, 0.5, 0.2812, 0.5, 0.3125, 0.5312, 0.3125, 0.5312, 0.2812, 0.5312, 0.2812, 0.5312, 0.3125, 0.5625, 0.3125, 0.5625, 0.2812, 0.5625, 0.2812, 0.5625, 0.3125, 0.5938, 0.3125, 0.5938, 0.2812, 0.375, 0.25, 0.375, 0.2812, 0.4062, 0.2812, 0.4062, 0.25, 0.4062, 0.25, 0.4062, 0.2812, 0.4375, 0.2812, 0.4375, 0.25, 0.4375, 0.25, 0.4375, 0.2812, 0.4688, 0.2812, 0.4688, 0.25, 0.4688, 0.25, 0.4688, 0.2812, 0.5, 0.2812, 0.5, 0.25, 0.5, 0.25, 0.5, 0.2812, 0.5312, 0.2812, 0.5312, 0.25, 0.5312, 0.25, 0.5312, 0.2812, 0.5625, 0.2812, 0.5625, 0.25, 0.5625, 0.25, 0.5625, 0.2812, 0.5938, 0.2812, 0.5938, 0.25, 0.375, 0.1875, 0.375, 0.2188, 0.4062, 0.2188, 0.4062, 0.1875, 0.4062, 0.1875, 0.4062, 0.2188, 0.4375, 0.2188, 0.4375, 0.1875, 0.4375, 0.1875, 0.4375, 0.2188, 0.4688, 0.2188, 0.4688, 0.1875, 0.4688, 0.1875, 0.4688, 0.2188, 0.5, 0.2188, 0.5, 0.1875, 0.5, 0.1875, 0.5, 0.2188, 0.5312, 0.2188, 0.5312, 0.1875, 0.5312, 0.1875, 0.5312, 0.2188, 0.5625, 0.2188, 0.5625, 0.1875, 0.5625, 0.1875, 0.5625, 0.2188, 0.5938, 0.2188, 0.5938, 0.1875, 0.375, 0.1562, 0.375, 0.1875, 0.4062, 0.1875, 0.4062, 0.1562, 0.4062, 0.1562, 0.4062, 0.1875, 0.4375, 0.1875, 0.4375, 0.1562, 0.4375, 0.1562, 0.4375, 0.1875, 0.4688, 0.1875, 0.4688, 0.1562, 0.4688, 0.1562, 0.4688, 0.1875, 0.5, 0.1875, 0.5, 0.1562, 0.5, 0.1562, 0.5, 0.1875, 0.5312, 0.1875, 0.5312, 0.1562, 0.5312, 0.1562, 0.5312, 0.1875, 0.5625, 0.1875, 0.5625, 0.1562, 0.5625, 0.1562, 0.5625, 0.1875, 0.5938, 0.1875, 0.5938, 0.1562, 0.375, 0.125, 0.375, 0.1562, 0.4062, 0.1562, 0.4062, 0.125, 0.4062, 0.125, 0.4062, 0.1562, 0.4375, 0.1562, 0.4375, 0.125, 0.4375, 0.125, 0.4375, 0.1562, 0.4688, 0.1562, 0.4688, 0.125, 0.4688, 0.125, 0.4688, 0.1562, 0.5, 0.1562, 0.5, 0.125, 0.5, 0.125, 0.5, 0.1562, 0.5312, 0.1562, 0.5312, 0.125, 0.5312, 0.125, 0.5312, 0.1562, 0.5625, 0.1562, 0.5625, 0.125, 0.5625, 0.125, 0.5625, 0.1562, 0.5938, 0.1562, 0.5938, 0.125, 0.125, 0.625, 0.125, 0.625, 0.125, 0.625, 0.125, 0.625, 0.125, 0.6562, 0.125, 0.625, 0.125, 0.625, 0.125, 0.6562, 0.4375, 0.09375, 0.4375, 0.125, 0.4688, 0.125, 0.4688, 0.09375, 0.4688, 0.09375, 0.4688, 0.125, 0.5, 0.125, 0.5, 0.09375, 0.5, 0.09375, 0.5, 0.125, 0.5312, 0.125, 0.5312, 0.09375, 0.5312, 0.09375, 0.5312, 0.125, 0.5625, 0.125, 0.5625, 0.09375, 0.5625, 0.09375, 0.5625, 0.125, 0.5938, 0.125, 0.5938, 0.09375, 0.375, 0.0625, 0.375, 0.09375, 0.4062, 0.09375, 0.4062, 0.0625, 0.4062, 0.0625, 0.4062, 0.09375, 0.4375, 0.09375, 0.4375, 0.0625, 0.4375, 0.0625, 0.4375, 0.09375, 0.4688, 0.09375, 0.4688, 0.0625, 0.4688, 0.0625, 0.4688, 0.09375, 0.5, 0.09375, 0.5, 0.0625, 0.5, 0.0625, 0.5, 0.09375, 0.5312, 0.09375, 0.5312, 0.0625, 0.5312, 0.0625, 0.5312, 0.09375, 0.5625, 0.09375, 0.5625, 0.0625, 0.5625, 0.0625, 0.5625, 0.09375, 0.5938, 0.09375, 0.5938, 0.0625, 0.375, 0.03125, 0.375, 0.0625, 0.4062, 0.0625, 0.4062, 0.03125, 0.4062, 0.03125, 0.4062, 0.0625, 0.4375, 0.0625, 0.4375, 0.03125, 0.4375, 0.03125, 0.4375, 0.0625, 0.4688, 0.0625, 0.4688, 0.03125, 0.4688, 0.03125, 0.4688, 0.0625, 0.5, 0.0625, 0.5, 0.03125, 0.5, 0.03125, 0.5, 0.0625, 0.5312, 0.0625, 0.5312, 0.03125, 0.5312, 0.03125, 0.5312, 0.0625, 0.5625, 0.0625, 0.5625, 0.03125, 0.5625, 0.03125, 0.5625, 0.0625, 0.5938, 0.0625, 0.5938, 0.03125, 0.375, 0.0, 0.375, 0.03125, 0.4062, 0.03125, 0.4062, 0.0, 0.4062, 0.0, 0.4062, 0.03125, 0.4375, 0.03125, 0.4375, 0.0, 0.4375, 0.0, 0.4375, 0.03125, 0.4688, 0.03125, 0.4688, 0.0, 0.4688, 0.0, 0.4688, 0.03125, 0.5, 0.03125, 0.5, 0.0, 0.5, 0.0, 0.5, 0.03125, 0.5312, 0.03125, 0.5312, 0.0, 0.5312, 0.0, 0.5312, 0.03125, 0.5625, 0.03125, 0.5625, 0.0, 0.5625, 0.0, 0.5625, 0.03125, 0.5938, 0.03125, 0.5938, 0.0, 0.375, 0.6875, 0.375, 0.7188, 0.4062, 0.7188, 0.4062, 0.6875, 0.4062, 0.6875, 0.4062, 0.7188, 0.4375, 0.7188, 0.4375, 0.6875, 0.4375, 0.6875, 0.4375, 0.7188, 0.4688, 0.7188, 0.4688, 0.6875, 0.4688, 0.6875, 0.4688, 0.7188, 0.5, 0.7188, 0.5, 0.6875, 0.5, 0.6875, 0.5, 0.7188, 0.5312, 0.7188, 0.5312, 0.6875, 0.5312, 0.6875, 0.5312, 0.7188, 0.5625, 0.7188, 0.5625, 0.6875, 0.5625, 0.6875, 0.5625, 0.7188, 0.5938, 0.7188, 0.5938, 0.6875, 0.375, 0.6562, 0.375, 0.6875, 0.4062, 0.6875, 0.4062, 0.6562, 0.4062, 0.6562, 0.4062, 0.6875, 0.4375, 0.6875, 0.4375, 0.6562, 0.4375, 0.6562, 0.4375, 0.6875, 0.4688, 0.6875, 0.4688, 0.6563, 0.4688, 0.6563, 0.4688, 0.6875, 0.5, 0.6875, 0.5, 0.6563, 0.5, 0.6563, 0.5, 0.6875, 0.5312, 0.6875, 0.5312, 0.6562, 0.5312, 0.6562, 0.5312, 0.6875, 0.5625, 0.6875, 0.5625, 0.6562, 0.5625, 0.6562, 0.5625, 0.6875, 0.5938, 0.6875, 0.5938, 0.6562, 0.375, 0.625, 0.375, 0.6562, 0.4062, 0.6562, 0.4062, 0.625, 0.4062, 0.625, 0.4062, 0.6562, 0.4375, 0.6562, 0.4375, 0.625, 0.4375, 0.625, 0.4375, 0.6562, 0.4688, 0.6563, 0.4688, 0.625, 0.4688, 0.625, 0.4688, 0.6563, 0.5, 0.6563, 0.5, 0.625, 0.5, 0.625, 0.5, 0.6563, 0.5312, 0.6562, 0.5312, 0.625, 0.5312, 0.625, 0.5312, 0.6562, 0.5625, 0.6562, 0.5625, 0.625, 0.5625, 0.625, 0.5625, 0.6562, 0.5938, 0.6562, 0.5938, 0.625, 0.375, 0.5938, 0.375, 0.625, 0.4062, 0.625, 0.4062, 0.5938, 0.4062, 0.5938, 0.4062, 0.625, 0.4375, 0.625, 0.4375, 0.5938, 0.4375, 0.5938, 0.4375, 0.625, 0.4688, 0.625, 0.4688, 0.5938, 0.4688, 0.5938, 0.4688, 0.625, 0.5, 0.625, 0.5, 0.5938, 0.5, 0.5938, 0.5, 0.625, 0.5312, 0.625, 0.5312, 0.5938, 0.5312, 0.5938, 0.5312, 0.625, 0.5625, 0.625, 0.5625, 0.5938, 0.5625, 0.5938, 0.5625, 0.625, 0.5938, 0.625, 0.5938, 0.5938, 0.375, 0.5625, 0.375, 0.5938, 0.4062, 0.5938, 0.4062, 0.5625, 0.4062, 0.5625, 0.4062, 0.5938, 0.4375, 0.5938, 0.4375, 0.5625, 0.4375, 0.5625, 0.4375, 0.5938, 0.4688, 0.5938, 0.4688, 0.5625, 0.4688, 0.5625, 0.4688, 0.5938, 0.5, 0.5938, 0.5, 0.5625, 0.5, 0.5625, 0.5, 0.5938, 0.5312, 0.5938, 0.5312, 0.5625, 0.5312, 0.5625, 0.5312, 0.5938, 0.5625, 0.5938, 0.5625, 0.5625, 0.5625, 0.5625, 0.5625, 0.5938, 0.5938, 0.5938, 0.5938, 0.5625, 0.375, 0.5312, 0.375, 0.5625, 0.4062, 0.5625, 0.4062, 0.5312, 0.4062, 0.5312, 0.4062, 0.5625, 0.4375, 0.5625, 0.4375, 0.5312, 0.4375, 0.5312, 0.4375, 0.5625, 0.4688, 0.5625, 0.4688, 0.5312, 0.4688, 0.5312, 0.4688, 0.5625, 0.5, 0.5625, 0.5, 0.5312, 0.5, 0.5312, 0.5, 0.5625, 0.5312, 0.5625, 0.5312, 0.5312, 0.5312, 0.5312, 0.5312, 0.5625, 0.5625, 0.5625, 0.5625, 0.5312, 0.5625, 0.5312, 0.5625, 0.5625, 0.5938, 0.5625, 0.5938, 0.5312, 0.375, 0.5, 0.375, 0.5312, 0.4062, 0.5312, 0.4062, 0.5, 0.4062, 0.5, 0.4062, 0.5312, 0.4375, 0.5312, 0.4375, 0.5, 0.4375, 0.5, 0.4375, 0.5312, 0.4688, 0.5312, 0.4688, 0.5, 0.4688, 0.5, 0.4688, 0.5312, 0.5, 0.5312, 0.5, 0.5, 0.5, 0.5, 0.5, 0.5312, 0.5312, 0.5312, 0.5312, 0.5, 0.5312, 0.5, 0.5312, 0.5312, 0.5625, 0.5312, 0.5625, 0.5, 0.5625, 0.5, 0.5625, 0.5312, 0.5938, 0.5312, 0.5938, 0.5, 0.375, 0.4688, 0.375, 0.5, 0.4062, 0.5, 0.4062, 0.4688, 0.4062, 0.4688, 0.4062, 0.5, 0.4375, 0.5, 0.4375, 0.4688, 0.4375, 0.4688, 0.4375, 0.5, 0.4688, 0.5, 0.4688, 0.4688, 0.4688, 0.4688, 0.4688, 0.5, 0.5, 0.5, 0.5, 0.4688, 0.5, 0.4688, 0.5, 0.5, 0.5312, 0.5, 0.5312, 0.4688, 0.5312, 0.4688, 0.5312, 0.5, 0.5625, 0.5, 0.5625, 0.4688, 0.5625, 0.4688, 0.5625, 0.5, 0.5938, 0.5, 0.5938, 0.4688, 0.375, 0.7188, 0.375, 0.75, 0.4062, 0.75, 0.4062, 0.7188, 0.4062, 0.7188, 0.4062, 0.75, 0.4375, 0.75, 0.4375, 0.7188, 0.4375, 0.7188, 0.4375, 0.75, 0.4688, 0.75, 0.4688, 0.7188, 0.4688, 0.7188, 0.4688, 0.75, 0.5, 0.75, 0.5, 0.7188, 0.5, 0.7188, 0.5, 0.75, 0.5312, 0.75, 0.5312, 0.7188, 0.5312, 0.7188, 0.5312, 0.75, 0.5625, 0.75, 0.5625, 0.7188, 0.5625, 0.7188, 0.5625, 0.75, 0.5938, 0.75, 0.5938, 0.7188, 0.375, 0.2188, 0.375, 0.25, 0.4062, 0.25, 0.4062, 0.2188, 0.4062, 0.2188, 0.4062, 0.25, 0.4375, 0.25, 0.4375, 0.2188, 0.4375, 0.2188, 0.4375, 0.25, 0.4688, 0.25, 0.4688, 0.2188, 0.4688, 0.2188, 0.4688, 0.25, 0.5, 0.25, 0.5, 0.2188, 0.5, 0.2188, 0.5, 0.25, 0.5312, 0.25, 0.5312, 0.2188, 0.5312, 0.2188, 0.5312, 0.25, 0.5625, 0.25, 0.5625, 0.2188, 0.5625, 0.2188, 0.5625, 0.25, 0.5938, 0.25, 0.5938, 0.2188, 0.375, 0.9688, 0.375, 1.0, 0.4062, 1.0, 0.4062, 0.9688, 0.4062, 0.9688, 0.4062, 1.0, 0.4375, 1.0, 0.4375, 0.9688, 0.4375, 0.9688, 0.4375, 1.0, 0.4688, 1.0, 0.4688, 0.9688, 0.4688, 0.9688, 0.4688, 1.0, 0.5, 1.0, 0.5, 0.9688, 0.5, 0.9688, 0.5, 1.0, 0.5312, 1.0, 0.5312, 0.9688, 0.5312, 0.9688, 0.5312, 1.0, 0.5625, 1.0, 0.5625, 0.9688, 0.5625, 0.9688, 0.5625, 1.0, 0.5938, 1.0, 0.5938, 0.9688, 0.125, 0.6562, 0.125, 0.6562, 0.125, 0.625, 0.125, 0.625, 0.125, 0.6562, 0.125, 0.6562, 0.125, 0.6562, 0.125, 0.6562])
me_cube.materials.append(mat_material)
me_cube.use_mirror_vertex_groups = False
me_cube.update()

# ---- objects
ob_cube = bpy.data.objects.new('Cube', me_cube)
ob_light = bpy.data.objects.new('Light', light_light)
ob_camera = bpy.data.objects.new('Camera', cam_camera)

# ---- transforms, parenting, visibility, modifiers, constraints
ob_cube.location = (0.0, 0.0, 0.0)
ob_cube.lock_rotations_4d = False
ob_cube.empty_display_type = 'ARROWS'
ob_cube.lineart.crease_threshold = 0.0
ob_light.location = (4.076, 1.005, 5.904)
ob_light.rotation_euler = (0.6503, 0.05522, 1.866)
ob_light.lock_rotations_4d = False
ob_light.empty_display_type = 'ARROWS'
ob_light.color = (0.0, 0.0, 0.0, 0.0)
ob_light.lineart.crease_threshold = 0.0
ob_camera.location = (7.359, -6.926, 4.958)
ob_camera.rotation_euler = (1.109, 0.0, 0.8149)
ob_camera.lock_rotations_4d = False
ob_camera.empty_display_type = 'ARROWS'
ob_camera.color = (0.0, 0.0, 0.0, 0.0)
ob_camera.display_type = 'WIRE'
ob_camera.lineart.crease_threshold = 0.0

# ---- collection membership
col_collection.objects.link(ob_cube)
col_collection.objects.link(ob_light)
col_collection.objects.link(ob_camera)

# ---- scene / render settings (as saved in the file)
scene.camera = ob_camera
scene.frame_start = 1; scene.frame_end = 250; scene.frame_set(1)
scene.render.engine = 'BLENDER_EEVEE_NEXT'
scene.cycles.sampling_pattern = 'TABULATED_SOBOL'
scene.cycles.use_light_tree = False
scene.view_settings.view_transform = 'Filmic'
bpy.context.view_layer.update()
